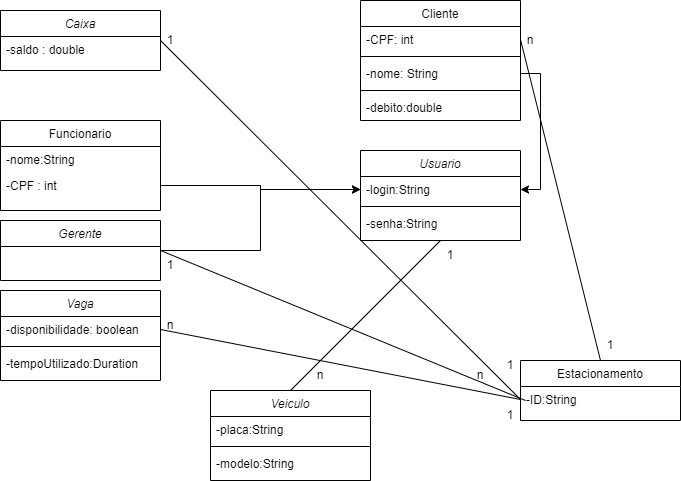

The diagram above was exported from draw.io. Its source (the exported page's mxGraphModel, read from the mxfile embedded in the PNG):
<mxGraphModel dx="1120" dy="494" grid="1" gridSize="10" guides="1" tooltips="1" connect="1" arrows="1" fold="1" page="1" pageScale="1" pageWidth="827" pageHeight="1169" math="0" shadow="0">
  <root>
    <mxCell id="WIyWlLk6GJQsqaUBKTNV-0" />
    <mxCell id="WIyWlLk6GJQsqaUBKTNV-1" parent="WIyWlLk6GJQsqaUBKTNV-0" />
    <mxCell id="zkfFHV4jXpPFQw0GAbJ--0" value="Caixa" style="swimlane;fontStyle=2;align=center;verticalAlign=top;childLayout=stackLayout;horizontal=1;startSize=26;horizontalStack=0;resizeParent=1;resizeLast=0;collapsible=1;marginBottom=0;rounded=0;shadow=0;strokeWidth=1;" parent="WIyWlLk6GJQsqaUBKTNV-1" vertex="1">
      <mxGeometry x="110" y="70" width="160" height="60" as="geometry">
        <mxRectangle x="230" y="140" width="160" height="26" as="alternateBounds" />
      </mxGeometry>
    </mxCell>
    <mxCell id="zkfFHV4jXpPFQw0GAbJ--1" value="-saldo : double" style="text;align=left;verticalAlign=top;spacingLeft=4;spacingRight=4;overflow=hidden;rotatable=0;points=[[0,0.5],[1,0.5]];portConstraint=eastwest;" parent="zkfFHV4jXpPFQw0GAbJ--0" vertex="1">
      <mxGeometry y="26" width="160" height="26" as="geometry" />
    </mxCell>
    <mxCell id="zkfFHV4jXpPFQw0GAbJ--6" value="Funcionario" style="swimlane;fontStyle=0;align=center;verticalAlign=top;childLayout=stackLayout;horizontal=1;startSize=26;horizontalStack=0;resizeParent=1;resizeLast=0;collapsible=1;marginBottom=0;rounded=0;shadow=0;strokeWidth=1;" parent="WIyWlLk6GJQsqaUBKTNV-1" vertex="1">
      <mxGeometry x="110" y="180" width="160" height="90" as="geometry">
        <mxRectangle x="130" y="380" width="160" height="26" as="alternateBounds" />
      </mxGeometry>
    </mxCell>
    <mxCell id="zkfFHV4jXpPFQw0GAbJ--7" value="-nome:String" style="text;align=left;verticalAlign=top;spacingLeft=4;spacingRight=4;overflow=hidden;rotatable=0;points=[[0,0.5],[1,0.5]];portConstraint=eastwest;" parent="zkfFHV4jXpPFQw0GAbJ--6" vertex="1">
      <mxGeometry y="26" width="160" height="26" as="geometry" />
    </mxCell>
    <mxCell id="zkfFHV4jXpPFQw0GAbJ--8" value="-CPF : int" style="text;align=left;verticalAlign=top;spacingLeft=4;spacingRight=4;overflow=hidden;rotatable=0;points=[[0,0.5],[1,0.5]];portConstraint=eastwest;rounded=0;shadow=0;html=0;" parent="zkfFHV4jXpPFQw0GAbJ--6" vertex="1">
      <mxGeometry y="52" width="160" height="26" as="geometry" />
    </mxCell>
    <mxCell id="zkfFHV4jXpPFQw0GAbJ--13" value="Cliente" style="swimlane;fontStyle=0;align=center;verticalAlign=top;childLayout=stackLayout;horizontal=1;startSize=26;horizontalStack=0;resizeParent=1;resizeLast=0;collapsible=1;marginBottom=0;rounded=0;shadow=0;strokeWidth=1;" parent="WIyWlLk6GJQsqaUBKTNV-1" vertex="1">
      <mxGeometry x="470" y="60" width="160" height="120" as="geometry">
        <mxRectangle x="340" y="380" width="170" height="26" as="alternateBounds" />
      </mxGeometry>
    </mxCell>
    <mxCell id="zkfFHV4jXpPFQw0GAbJ--14" value="-CPF: int" style="text;align=left;verticalAlign=top;spacingLeft=4;spacingRight=4;overflow=hidden;rotatable=0;points=[[0,0.5],[1,0.5]];portConstraint=eastwest;" parent="zkfFHV4jXpPFQw0GAbJ--13" vertex="1">
      <mxGeometry y="26" width="160" height="26" as="geometry" />
    </mxCell>
    <mxCell id="zkfFHV4jXpPFQw0GAbJ--15" value="" style="line;html=1;strokeWidth=1;align=left;verticalAlign=middle;spacingTop=-1;spacingLeft=3;spacingRight=3;rotatable=0;labelPosition=right;points=[];portConstraint=eastwest;" parent="zkfFHV4jXpPFQw0GAbJ--13" vertex="1">
      <mxGeometry y="52" width="160" height="8" as="geometry" />
    </mxCell>
    <mxCell id="_WfXDmY4T9xvYmlgnNtm-2" value="-nome: String" style="text;align=left;verticalAlign=top;spacingLeft=4;spacingRight=4;overflow=hidden;rotatable=0;points=[[0,0.5],[1,0.5]];portConstraint=eastwest;" parent="zkfFHV4jXpPFQw0GAbJ--13" vertex="1">
      <mxGeometry y="60" width="160" height="26" as="geometry" />
    </mxCell>
    <mxCell id="_WfXDmY4T9xvYmlgnNtm-4" value="" style="line;html=1;strokeWidth=1;align=left;verticalAlign=middle;spacingTop=-1;spacingLeft=3;spacingRight=3;rotatable=0;labelPosition=right;points=[];portConstraint=eastwest;" parent="zkfFHV4jXpPFQw0GAbJ--13" vertex="1">
      <mxGeometry y="86" width="160" height="8" as="geometry" />
    </mxCell>
    <mxCell id="_WfXDmY4T9xvYmlgnNtm-3" value="-debito:double" style="text;align=left;verticalAlign=top;spacingLeft=4;spacingRight=4;overflow=hidden;rotatable=0;points=[[0,0.5],[1,0.5]];portConstraint=eastwest;" parent="zkfFHV4jXpPFQw0GAbJ--13" vertex="1">
      <mxGeometry y="94" width="160" height="26" as="geometry" />
    </mxCell>
    <mxCell id="zkfFHV4jXpPFQw0GAbJ--17" value="Estacionamento" style="swimlane;fontStyle=0;align=center;verticalAlign=top;childLayout=stackLayout;horizontal=1;startSize=26;horizontalStack=0;resizeParent=1;resizeLast=0;collapsible=1;marginBottom=0;rounded=0;shadow=0;strokeWidth=1;" parent="WIyWlLk6GJQsqaUBKTNV-1" vertex="1">
      <mxGeometry x="630" y="420" width="160" height="60" as="geometry">
        <mxRectangle x="550" y="140" width="160" height="26" as="alternateBounds" />
      </mxGeometry>
    </mxCell>
    <mxCell id="zkfFHV4jXpPFQw0GAbJ--18" value="-ID:String" style="text;align=left;verticalAlign=top;spacingLeft=4;spacingRight=4;overflow=hidden;rotatable=0;points=[[0,0.5],[1,0.5]];portConstraint=eastwest;" parent="zkfFHV4jXpPFQw0GAbJ--17" vertex="1">
      <mxGeometry y="26" width="160" height="26" as="geometry" />
    </mxCell>
    <mxCell id="LHh8-EhXBk2jzURIQAjp-0" style="edgeStyle=orthogonalEdgeStyle;rounded=0;orthogonalLoop=1;jettySize=auto;html=1;exitX=1;exitY=0.5;exitDx=0;exitDy=0;entryX=0;entryY=0.5;entryDx=0;entryDy=0;" edge="1" parent="WIyWlLk6GJQsqaUBKTNV-1" source="_WfXDmY4T9xvYmlgnNtm-6" target="_WfXDmY4T9xvYmlgnNtm-9">
      <mxGeometry relative="1" as="geometry" />
    </mxCell>
    <mxCell id="_WfXDmY4T9xvYmlgnNtm-6" value="Gerente" style="swimlane;fontStyle=2;align=center;verticalAlign=top;childLayout=stackLayout;horizontal=1;startSize=26;horizontalStack=0;resizeParent=1;resizeLast=0;collapsible=1;marginBottom=0;rounded=0;shadow=0;strokeWidth=1;" parent="WIyWlLk6GJQsqaUBKTNV-1" vertex="1">
      <mxGeometry x="110" y="280" width="160" height="60" as="geometry">
        <mxRectangle x="230" y="140" width="160" height="26" as="alternateBounds" />
      </mxGeometry>
    </mxCell>
    <mxCell id="_WfXDmY4T9xvYmlgnNtm-8" value="Usuario" style="swimlane;fontStyle=2;align=center;verticalAlign=top;childLayout=stackLayout;horizontal=1;startSize=26;horizontalStack=0;resizeParent=1;resizeLast=0;collapsible=1;marginBottom=0;rounded=0;shadow=0;strokeWidth=1;" parent="WIyWlLk6GJQsqaUBKTNV-1" vertex="1">
      <mxGeometry x="470" y="210" width="160" height="90" as="geometry">
        <mxRectangle x="230" y="140" width="160" height="26" as="alternateBounds" />
      </mxGeometry>
    </mxCell>
    <mxCell id="_WfXDmY4T9xvYmlgnNtm-9" value="-login:String" style="text;align=left;verticalAlign=top;spacingLeft=4;spacingRight=4;overflow=hidden;rotatable=0;points=[[0,0.5],[1,0.5]];portConstraint=eastwest;" parent="_WfXDmY4T9xvYmlgnNtm-8" vertex="1">
      <mxGeometry y="26" width="160" height="26" as="geometry" />
    </mxCell>
    <mxCell id="_WfXDmY4T9xvYmlgnNtm-11" value="" style="line;html=1;strokeWidth=1;align=left;verticalAlign=middle;spacingTop=-1;spacingLeft=3;spacingRight=3;rotatable=0;labelPosition=right;points=[];portConstraint=eastwest;" parent="_WfXDmY4T9xvYmlgnNtm-8" vertex="1">
      <mxGeometry y="52" width="160" height="8" as="geometry" />
    </mxCell>
    <mxCell id="_WfXDmY4T9xvYmlgnNtm-10" value="-senha:String" style="text;align=left;verticalAlign=top;spacingLeft=4;spacingRight=4;overflow=hidden;rotatable=0;points=[[0,0.5],[1,0.5]];portConstraint=eastwest;" parent="_WfXDmY4T9xvYmlgnNtm-8" vertex="1">
      <mxGeometry y="60" width="160" height="26" as="geometry" />
    </mxCell>
    <mxCell id="_WfXDmY4T9xvYmlgnNtm-12" value="Vaga" style="swimlane;fontStyle=2;align=center;verticalAlign=top;childLayout=stackLayout;horizontal=1;startSize=26;horizontalStack=0;resizeParent=1;resizeLast=0;collapsible=1;marginBottom=0;rounded=0;shadow=0;strokeWidth=1;" parent="WIyWlLk6GJQsqaUBKTNV-1" vertex="1">
      <mxGeometry x="110" y="350" width="160" height="90" as="geometry">
        <mxRectangle x="230" y="140" width="160" height="26" as="alternateBounds" />
      </mxGeometry>
    </mxCell>
    <mxCell id="_WfXDmY4T9xvYmlgnNtm-13" value="-disponibilidade: boolean" style="text;align=left;verticalAlign=top;spacingLeft=4;spacingRight=4;overflow=hidden;rotatable=0;points=[[0,0.5],[1,0.5]];portConstraint=eastwest;" parent="_WfXDmY4T9xvYmlgnNtm-12" vertex="1">
      <mxGeometry y="26" width="160" height="26" as="geometry" />
    </mxCell>
    <mxCell id="_WfXDmY4T9xvYmlgnNtm-14" value="" style="line;html=1;strokeWidth=1;align=left;verticalAlign=middle;spacingTop=-1;spacingLeft=3;spacingRight=3;rotatable=0;labelPosition=right;points=[];portConstraint=eastwest;" parent="_WfXDmY4T9xvYmlgnNtm-12" vertex="1">
      <mxGeometry y="52" width="160" height="8" as="geometry" />
    </mxCell>
    <mxCell id="_WfXDmY4T9xvYmlgnNtm-15" value="-tempoUtilizado:Duration" style="text;align=left;verticalAlign=top;spacingLeft=4;spacingRight=4;overflow=hidden;rotatable=0;points=[[0,0.5],[1,0.5]];portConstraint=eastwest;" parent="_WfXDmY4T9xvYmlgnNtm-12" vertex="1">
      <mxGeometry y="60" width="160" height="26" as="geometry" />
    </mxCell>
    <mxCell id="_WfXDmY4T9xvYmlgnNtm-17" value="Veiculo" style="swimlane;fontStyle=2;align=center;verticalAlign=top;childLayout=stackLayout;horizontal=1;startSize=26;horizontalStack=0;resizeParent=1;resizeLast=0;collapsible=1;marginBottom=0;rounded=0;shadow=0;strokeWidth=1;" parent="WIyWlLk6GJQsqaUBKTNV-1" vertex="1">
      <mxGeometry x="320" y="450" width="160" height="90" as="geometry">
        <mxRectangle x="230" y="140" width="160" height="26" as="alternateBounds" />
      </mxGeometry>
    </mxCell>
    <mxCell id="_WfXDmY4T9xvYmlgnNtm-18" value="-placa:String" style="text;align=left;verticalAlign=top;spacingLeft=4;spacingRight=4;overflow=hidden;rotatable=0;points=[[0,0.5],[1,0.5]];portConstraint=eastwest;" parent="_WfXDmY4T9xvYmlgnNtm-17" vertex="1">
      <mxGeometry y="26" width="160" height="26" as="geometry" />
    </mxCell>
    <mxCell id="_WfXDmY4T9xvYmlgnNtm-19" value="" style="line;html=1;strokeWidth=1;align=left;verticalAlign=middle;spacingTop=-1;spacingLeft=3;spacingRight=3;rotatable=0;labelPosition=right;points=[];portConstraint=eastwest;" parent="_WfXDmY4T9xvYmlgnNtm-17" vertex="1">
      <mxGeometry y="52" width="160" height="8" as="geometry" />
    </mxCell>
    <mxCell id="_WfXDmY4T9xvYmlgnNtm-20" value="-modelo:String" style="text;align=left;verticalAlign=top;spacingLeft=4;spacingRight=4;overflow=hidden;rotatable=0;points=[[0,0.5],[1,0.5]];portConstraint=eastwest;" parent="_WfXDmY4T9xvYmlgnNtm-17" vertex="1">
      <mxGeometry y="60" width="160" height="26" as="geometry" />
    </mxCell>
    <mxCell id="LHh8-EhXBk2jzURIQAjp-1" style="edgeStyle=orthogonalEdgeStyle;rounded=0;orthogonalLoop=1;jettySize=auto;html=1;exitX=1;exitY=0.5;exitDx=0;exitDy=0;entryX=1;entryY=0.5;entryDx=0;entryDy=0;" edge="1" parent="WIyWlLk6GJQsqaUBKTNV-1" source="_WfXDmY4T9xvYmlgnNtm-2" target="_WfXDmY4T9xvYmlgnNtm-9">
      <mxGeometry relative="1" as="geometry" />
    </mxCell>
    <mxCell id="LHh8-EhXBk2jzURIQAjp-2" style="edgeStyle=orthogonalEdgeStyle;rounded=0;orthogonalLoop=1;jettySize=auto;html=1;exitX=1;exitY=0.5;exitDx=0;exitDy=0;entryX=0;entryY=0.5;entryDx=0;entryDy=0;" edge="1" parent="WIyWlLk6GJQsqaUBKTNV-1" source="zkfFHV4jXpPFQw0GAbJ--8" target="_WfXDmY4T9xvYmlgnNtm-9">
      <mxGeometry relative="1" as="geometry" />
    </mxCell>
    <mxCell id="LHh8-EhXBk2jzURIQAjp-6" value="" style="endArrow=none;html=1;rounded=0;entryX=0;entryY=0.5;entryDx=0;entryDy=0;exitX=1;exitY=0.5;exitDx=0;exitDy=0;" edge="1" parent="WIyWlLk6GJQsqaUBKTNV-1" source="_WfXDmY4T9xvYmlgnNtm-13" target="zkfFHV4jXpPFQw0GAbJ--18">
      <mxGeometry width="50" height="50" relative="1" as="geometry">
        <mxPoint x="270" y="400" as="sourcePoint" />
        <mxPoint x="320" y="350" as="targetPoint" />
      </mxGeometry>
    </mxCell>
    <mxCell id="LHh8-EhXBk2jzURIQAjp-7" value="1" style="text;html=1;strokeColor=none;fillColor=none;align=center;verticalAlign=middle;whiteSpace=wrap;rounded=0;" vertex="1" parent="WIyWlLk6GJQsqaUBKTNV-1">
      <mxGeometry x="590" y="460" width="60" height="30" as="geometry" />
    </mxCell>
    <mxCell id="LHh8-EhXBk2jzURIQAjp-8" value="n" style="text;html=1;strokeColor=none;fillColor=none;align=center;verticalAlign=middle;whiteSpace=wrap;rounded=0;" vertex="1" parent="WIyWlLk6GJQsqaUBKTNV-1">
      <mxGeometry x="250" y="370" width="60" height="30" as="geometry" />
    </mxCell>
    <mxCell id="LHh8-EhXBk2jzURIQAjp-9" value="" style="endArrow=none;html=1;rounded=0;entryX=0;entryY=0.5;entryDx=0;entryDy=0;exitX=1;exitY=0.5;exitDx=0;exitDy=0;" edge="1" parent="WIyWlLk6GJQsqaUBKTNV-1" source="zkfFHV4jXpPFQw0GAbJ--0" target="zkfFHV4jXpPFQw0GAbJ--18">
      <mxGeometry width="50" height="50" relative="1" as="geometry">
        <mxPoint x="270" y="390" as="sourcePoint" />
        <mxPoint x="430" y="460" as="targetPoint" />
      </mxGeometry>
    </mxCell>
    <mxCell id="LHh8-EhXBk2jzURIQAjp-10" value="1" style="text;html=1;strokeColor=none;fillColor=none;align=center;verticalAlign=middle;whiteSpace=wrap;rounded=0;" vertex="1" parent="WIyWlLk6GJQsqaUBKTNV-1">
      <mxGeometry x="590" y="410" width="60" height="30" as="geometry" />
    </mxCell>
    <mxCell id="LHh8-EhXBk2jzURIQAjp-11" value="1" style="text;html=1;strokeColor=none;fillColor=none;align=center;verticalAlign=middle;whiteSpace=wrap;rounded=0;" vertex="1" parent="WIyWlLk6GJQsqaUBKTNV-1">
      <mxGeometry x="250" y="85" width="60" height="30" as="geometry" />
    </mxCell>
    <mxCell id="LHh8-EhXBk2jzURIQAjp-12" value="" style="endArrow=none;html=1;rounded=0;entryX=0.5;entryY=0;entryDx=0;entryDy=0;exitX=1;exitY=0.5;exitDx=0;exitDy=0;" edge="1" parent="WIyWlLk6GJQsqaUBKTNV-1" source="zkfFHV4jXpPFQw0GAbJ--14" target="zkfFHV4jXpPFQw0GAbJ--17">
      <mxGeometry width="50" height="50" relative="1" as="geometry">
        <mxPoint x="280" y="110" as="sourcePoint" />
        <mxPoint x="440" y="470" as="targetPoint" />
      </mxGeometry>
    </mxCell>
    <mxCell id="LHh8-EhXBk2jzURIQAjp-13" value="1" style="text;html=1;strokeColor=none;fillColor=none;align=center;verticalAlign=middle;whiteSpace=wrap;rounded=0;" vertex="1" parent="WIyWlLk6GJQsqaUBKTNV-1">
      <mxGeometry x="690" y="390" width="60" height="30" as="geometry" />
    </mxCell>
    <mxCell id="LHh8-EhXBk2jzURIQAjp-14" value="n" style="text;html=1;strokeColor=none;fillColor=none;align=center;verticalAlign=middle;whiteSpace=wrap;rounded=0;" vertex="1" parent="WIyWlLk6GJQsqaUBKTNV-1">
      <mxGeometry x="610" y="85" width="60" height="30" as="geometry" />
    </mxCell>
    <mxCell id="LHh8-EhXBk2jzURIQAjp-15" value="" style="endArrow=none;html=1;rounded=0;entryX=0.75;entryY=0;entryDx=0;entryDy=0;exitX=1;exitY=0.5;exitDx=0;exitDy=0;" edge="1" parent="WIyWlLk6GJQsqaUBKTNV-1" source="_WfXDmY4T9xvYmlgnNtm-6" target="LHh8-EhXBk2jzURIQAjp-7">
      <mxGeometry width="50" height="50" relative="1" as="geometry">
        <mxPoint x="300" y="309.5" as="sourcePoint" />
        <mxPoint x="660" y="668.5" as="targetPoint" />
      </mxGeometry>
    </mxCell>
    <mxCell id="LHh8-EhXBk2jzURIQAjp-16" value="1" style="text;html=1;strokeColor=none;fillColor=none;align=center;verticalAlign=middle;whiteSpace=wrap;rounded=0;" vertex="1" parent="WIyWlLk6GJQsqaUBKTNV-1">
      <mxGeometry x="250" y="310" width="60" height="30" as="geometry" />
    </mxCell>
    <mxCell id="LHh8-EhXBk2jzURIQAjp-17" value="n" style="text;html=1;strokeColor=none;fillColor=none;align=center;verticalAlign=middle;whiteSpace=wrap;rounded=0;" vertex="1" parent="WIyWlLk6GJQsqaUBKTNV-1">
      <mxGeometry x="560" y="420" width="60" height="30" as="geometry" />
    </mxCell>
    <mxCell id="LHh8-EhXBk2jzURIQAjp-19" value="" style="endArrow=none;html=1;rounded=0;entryX=0.5;entryY=0;entryDx=0;entryDy=0;exitX=0.5;exitY=1;exitDx=0;exitDy=0;" edge="1" parent="WIyWlLk6GJQsqaUBKTNV-1" source="_WfXDmY4T9xvYmlgnNtm-8" target="_WfXDmY4T9xvYmlgnNtm-17">
      <mxGeometry width="50" height="50" relative="1" as="geometry">
        <mxPoint x="640" y="109" as="sourcePoint" />
        <mxPoint x="720" y="430" as="targetPoint" />
      </mxGeometry>
    </mxCell>
    <mxCell id="LHh8-EhXBk2jzURIQAjp-20" value="n" style="text;html=1;strokeColor=none;fillColor=none;align=center;verticalAlign=middle;whiteSpace=wrap;rounded=0;" vertex="1" parent="WIyWlLk6GJQsqaUBKTNV-1">
      <mxGeometry x="400" y="420" width="60" height="30" as="geometry" />
    </mxCell>
    <mxCell id="LHh8-EhXBk2jzURIQAjp-21" value="1" style="text;html=1;strokeColor=none;fillColor=none;align=center;verticalAlign=middle;whiteSpace=wrap;rounded=0;" vertex="1" parent="WIyWlLk6GJQsqaUBKTNV-1">
      <mxGeometry x="530" y="300" width="60" height="30" as="geometry" />
    </mxCell>
  </root>
</mxGraphModel>